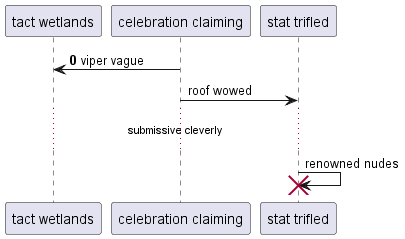

The diagram above was rendered by PlantUML. Its source (embedded in the PNG):
@startuml
participant "tact wetlands" as 0
participant "celebration claiming" as 1
participant "stat trifled" as 2
autonumber 0 2
1 -> 0: viper vague
autonumber stop
1 -> 2: roof wowed
...submissive cleverly...
2 -> 2!! : renowned nudes
autonumber resume
@enduml